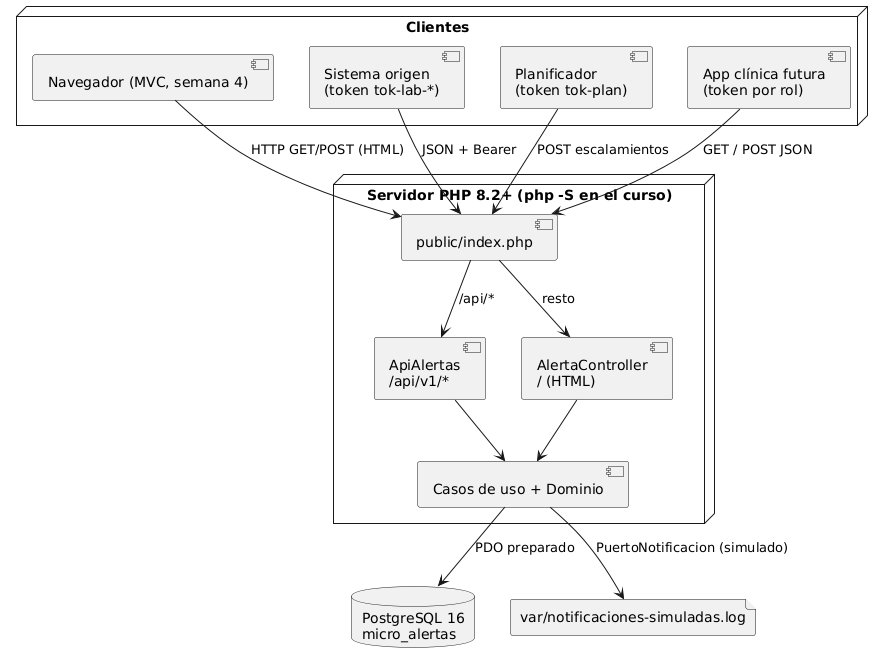

The diagram above was rendered by PlantUML. Its source (embedded in the PNG):
@startuml cliente-servidor
' Semana 5 - Vista cliente-servidor del módulo (despliegue de curso)
node "Clientes" {
  [Navegador (MVC, semana 4)] as NAV
  [Sistema origen\n(token tok-lab-*)] as LAB
  [Planificador\n(token tok-plan)] as PLAN
  [App clínica futura\n(token por rol)] as APP
}
node "Servidor PHP 8.2+ (php -S en el curso)" {
  [public/index.php] as IDX
  [ApiAlertas\n/api/v1/*] as API
  [AlertaController\n/ (HTML)] as MVC
  [Casos de uso + Dominio] as NUC
}
database "PostgreSQL 16\nmicro_alertas" as BD
file "var/notificaciones-simuladas.log" as LOG
NAV --> IDX : HTTP GET/POST (HTML)
LAB --> IDX : JSON + Bearer
PLAN --> IDX : POST escalamientos
APP --> IDX : GET / POST JSON
IDX --> API : /api/*
IDX --> MVC : resto
API --> NUC
MVC --> NUC
NUC --> BD : PDO preparado
NUC --> LOG : PuertoNotificacion (simulado)
@enduml